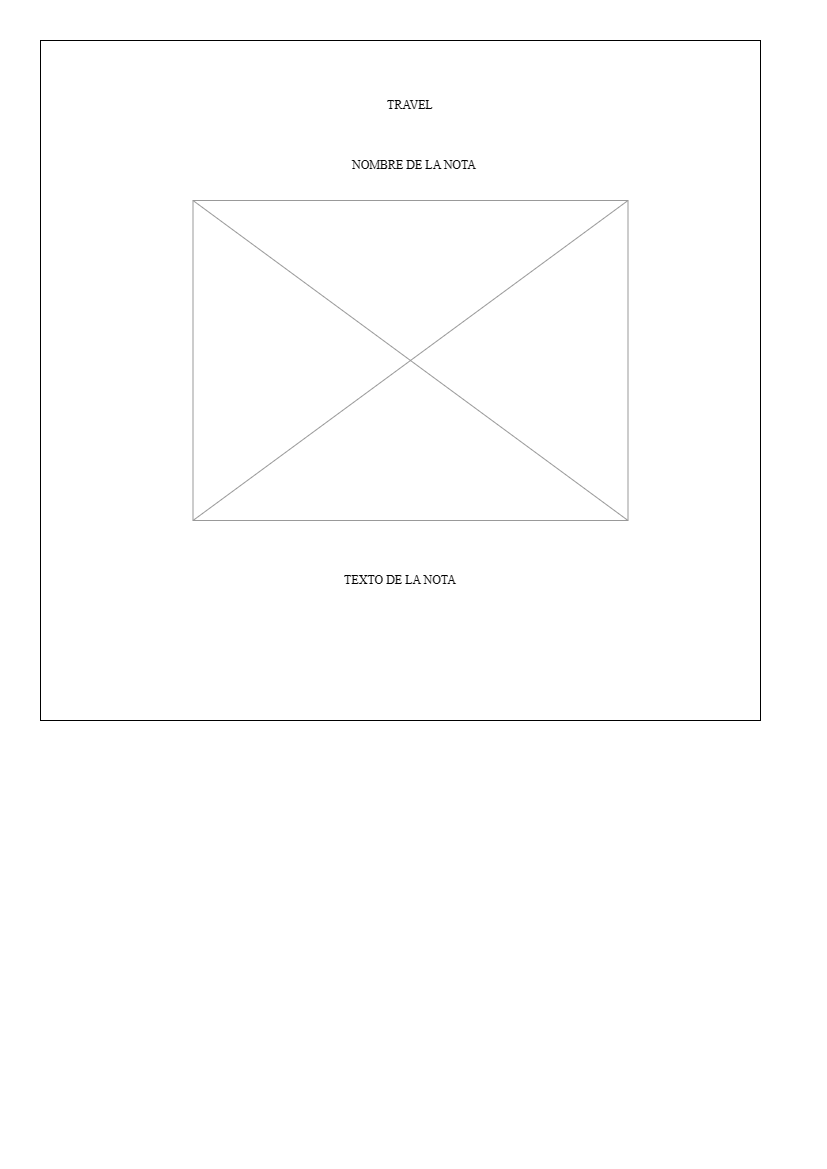

The diagram above was exported from draw.io. Its source (the exported page's mxGraphModel, read from the mxfile embedded in the PNG):
<mxGraphModel dx="872" dy="473" grid="1" gridSize="10" guides="1" tooltips="1" connect="1" arrows="1" fold="1" page="1" pageScale="1" pageWidth="827" pageHeight="1169" math="0" shadow="0">
  <root>
    <mxCell id="0" />
    <mxCell id="1" parent="0" />
    <mxCell id="BLrQ2-wjCFDIx-7zWzCw-1" value="" style="whiteSpace=wrap;html=1;" parent="1" vertex="1">
      <mxGeometry x="40" y="40" width="720" height="680" as="geometry" />
    </mxCell>
    <mxCell id="BLrQ2-wjCFDIx-7zWzCw-2" value="TRAVEL" style="text;strokeColor=none;align=center;fillColor=none;html=1;verticalAlign=middle;whiteSpace=wrap;rounded=0;fontFamily=Playfair+Display:ital;fontSource=https%3A%2F%2Ffonts.googleapis.com%2Fcss%3Ffamily%3DPlayfair%252BDisplay%253Aital;" parent="1" vertex="1">
      <mxGeometry x="380" y="90" width="60" height="30" as="geometry" />
    </mxCell>
    <mxCell id="BLrQ2-wjCFDIx-7zWzCw-6" value="NOMBRE DE LA NOTA" style="text;strokeColor=none;align=center;fillColor=none;html=1;verticalAlign=middle;whiteSpace=wrap;rounded=0;fontFamily=Times New Roman;" parent="1" vertex="1">
      <mxGeometry x="341" y="140" width="146" height="50" as="geometry" />
    </mxCell>
    <mxCell id="BLrQ2-wjCFDIx-7zWzCw-7" value="" style="verticalLabelPosition=bottom;shadow=0;dashed=0;align=center;html=1;verticalAlign=top;strokeWidth=1;shape=mxgraph.mockup.graphics.simpleIcon;strokeColor=#999999;" parent="1" vertex="1">
      <mxGeometry x="192.5" y="200" width="435" height="320" as="geometry" />
    </mxCell>
    <mxCell id="UA_aKaXcFe15tDoBj4HU-1" value="TEXTO DE LA NOTA" style="text;strokeColor=none;align=center;fillColor=none;html=1;verticalAlign=middle;whiteSpace=wrap;rounded=0;fontFamily=Times New Roman;" parent="1" vertex="1">
      <mxGeometry x="330" y="540" width="140" height="80" as="geometry" />
    </mxCell>
  </root>
</mxGraphModel>